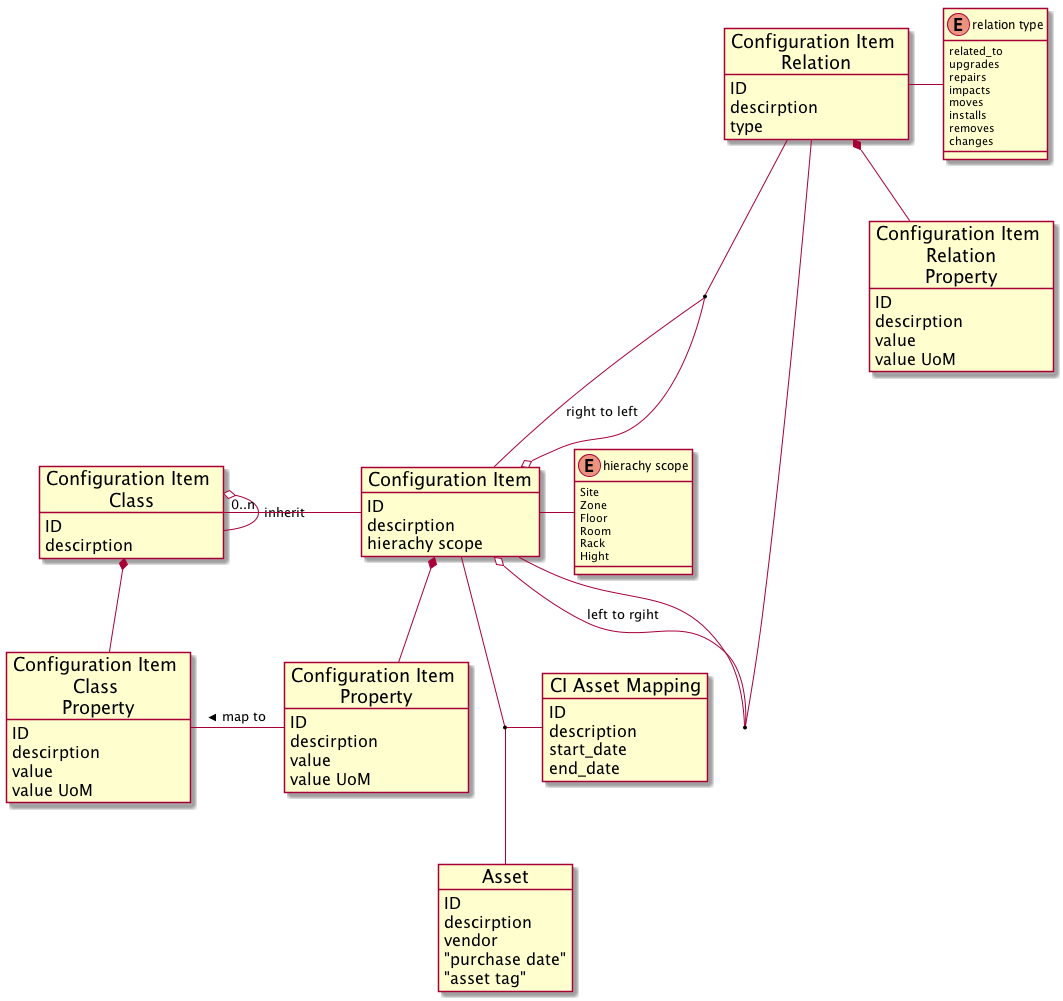

The diagram above was rendered by PlantUML. Its source (embedded in the PNG):
@startuml

skinparam ObjectFontSize 18
skinparam ObjectAttributeFontSize 16

object "Configuration Item \nClass" as ci_class {
    ID
    descirption

}
object "Configuration Item \nClass \nProperty" as ci_class_prop {
    ID
    descirption
    value
    value UoM
}
object "Configuration Item \nProperty" as ci_prop {
    ID
    descirption
    value
    value UoM
}
object "Configuration Item \nRelation" as ci_rel {
    ID
    descirption
    type

}
object "Configuration Item \nRelation\nProperty" as ci_rel_prop {
    ID
    descirption
    value
    value UoM
}

object "Configuration Item"  as ci   {

    ID
    descirption
    hierachy scope
}

enum "hierachy scope" as h_scope {
    Site 
    Zone
    Floor
    Room
    Rack 
    Hight
}

enum "relation type" as rel_type {
    related_to
    upgrades
    repairs
    impacts
    moves
    installs
    removes
    changes

}

object Asset {
    ID
    descirption
    vendor
    "purchase date"
    "asset tag"
}

object "CI Asset Mapping" as ci_asset_mapping {
    ID
    description
    start_date
    end_date
}

ci_class o- ci_class  : inherit
ci_class  "0..n"- ci
ci_class *--   ci_class_prop
ci *-- ci_prop
ci_class_prop  -   ci_prop : map to <
ci - h_scope
ci_rel - rel_type
ci o-- ci  : left to rgiht
ci --o ci  : right to left
(ci,ci) -  ci_rel
(ci,ci) -  ci_rel
ci_rel *-- ci_rel_prop
(ci, Asset) -- ci_asset_mapping


@enduml